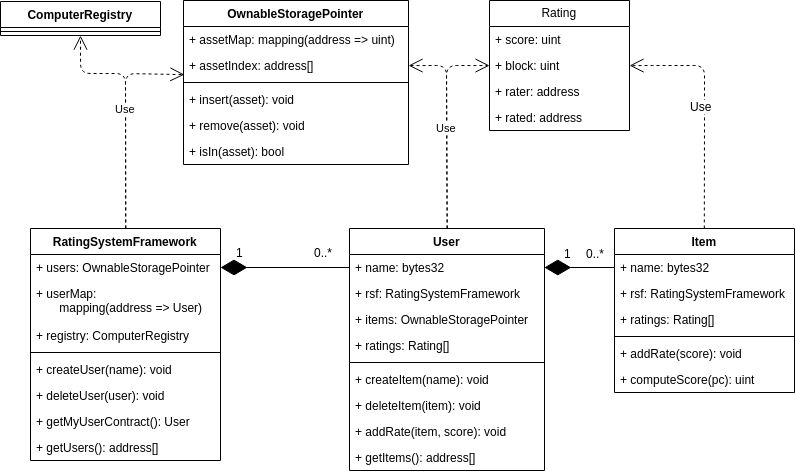

The diagram above was exported from draw.io. Its source (the exported page's mxGraphModel, read from the mxfile embedded in the PNG):
<mxGraphModel dx="632" dy="346" grid="1" gridSize="10" guides="1" tooltips="1" connect="1" arrows="1" fold="1" page="1" pageScale="1" pageWidth="827" pageHeight="1169" math="0" shadow="0">
  <root>
    <mxCell id="0" />
    <mxCell id="1" parent="0" />
    <mxCell id="2" value="User" style="swimlane;fontStyle=1;align=center;verticalAlign=top;childLayout=stackLayout;horizontal=1;startSize=26;horizontalStack=0;resizeParent=1;resizeParentMax=0;resizeLast=0;collapsible=1;marginBottom=0;" vertex="1" parent="1">
      <mxGeometry x="357" y="265" width="195" height="242" as="geometry" />
    </mxCell>
    <mxCell id="3" value="+ name: bytes32&#10;" style="text;strokeColor=none;fillColor=none;align=left;verticalAlign=top;spacingLeft=4;spacingRight=4;overflow=hidden;rotatable=0;points=[[0,0.5],[1,0.5]];portConstraint=eastwest;" vertex="1" parent="2">
      <mxGeometry y="26" width="195" height="26" as="geometry" />
    </mxCell>
    <mxCell id="4" value="+ rsf: RatingSystemFramework&#10;" style="text;strokeColor=none;fillColor=none;align=left;verticalAlign=top;spacingLeft=4;spacingRight=4;overflow=hidden;rotatable=0;points=[[0,0.5],[1,0.5]];portConstraint=eastwest;" vertex="1" parent="2">
      <mxGeometry y="52" width="195" height="26" as="geometry" />
    </mxCell>
    <mxCell id="5" value="+ items: OwnableStoragePointer&#10;" style="text;strokeColor=none;fillColor=none;align=left;verticalAlign=top;spacingLeft=4;spacingRight=4;overflow=hidden;rotatable=0;points=[[0,0.5],[1,0.5]];portConstraint=eastwest;" vertex="1" parent="2">
      <mxGeometry y="78" width="195" height="26" as="geometry" />
    </mxCell>
    <mxCell id="6" value="+ ratings: Rating[]&#10;" style="text;strokeColor=none;fillColor=none;align=left;verticalAlign=top;spacingLeft=4;spacingRight=4;overflow=hidden;rotatable=0;points=[[0,0.5],[1,0.5]];portConstraint=eastwest;" vertex="1" parent="2">
      <mxGeometry y="104" width="195" height="26" as="geometry" />
    </mxCell>
    <mxCell id="7" value="" style="line;strokeWidth=1;fillColor=none;align=left;verticalAlign=middle;spacingTop=-1;spacingLeft=3;spacingRight=3;rotatable=0;labelPosition=right;points=[];portConstraint=eastwest;" vertex="1" parent="2">
      <mxGeometry y="130" width="195" height="8" as="geometry" />
    </mxCell>
    <mxCell id="8" value="+ createItem(name): void" style="text;strokeColor=none;fillColor=none;align=left;verticalAlign=top;spacingLeft=4;spacingRight=4;overflow=hidden;rotatable=0;points=[[0,0.5],[1,0.5]];portConstraint=eastwest;" vertex="1" parent="2">
      <mxGeometry y="138" width="195" height="26" as="geometry" />
    </mxCell>
    <mxCell id="9" value="+ deleteItem(item): void" style="text;strokeColor=none;fillColor=none;align=left;verticalAlign=top;spacingLeft=4;spacingRight=4;overflow=hidden;rotatable=0;points=[[0,0.5],[1,0.5]];portConstraint=eastwest;" vertex="1" parent="2">
      <mxGeometry y="164" width="195" height="26" as="geometry" />
    </mxCell>
    <mxCell id="10" value="+ addRate(item, score): void" style="text;strokeColor=none;fillColor=none;align=left;verticalAlign=top;spacingLeft=4;spacingRight=4;overflow=hidden;rotatable=0;points=[[0,0.5],[1,0.5]];portConstraint=eastwest;" vertex="1" parent="2">
      <mxGeometry y="190" width="195" height="26" as="geometry" />
    </mxCell>
    <mxCell id="11" value="+ getItems(): address[]" style="text;strokeColor=none;fillColor=none;align=left;verticalAlign=top;spacingLeft=4;spacingRight=4;overflow=hidden;rotatable=0;points=[[0,0.5],[1,0.5]];portConstraint=eastwest;" vertex="1" parent="2">
      <mxGeometry y="216" width="195" height="26" as="geometry" />
    </mxCell>
    <mxCell id="12" value="Item" style="swimlane;fontStyle=1;align=center;verticalAlign=top;childLayout=stackLayout;horizontal=1;startSize=26;horizontalStack=0;resizeParent=1;resizeParentMax=0;resizeLast=0;collapsible=1;marginBottom=0;" vertex="1" parent="1">
      <mxGeometry x="622" y="265" width="180" height="164" as="geometry">
        <mxRectangle x="638" y="265" width="60" height="26" as="alternateBounds" />
      </mxGeometry>
    </mxCell>
    <mxCell id="13" value="+ name: bytes32&#10;" style="text;strokeColor=none;fillColor=none;align=left;verticalAlign=top;spacingLeft=4;spacingRight=4;overflow=hidden;rotatable=0;points=[[0,0.5],[1,0.5]];portConstraint=eastwest;" vertex="1" parent="12">
      <mxGeometry y="26" width="180" height="26" as="geometry" />
    </mxCell>
    <mxCell id="14" value="+ rsf: RatingSystemFramework&#10;" style="text;strokeColor=none;fillColor=none;align=left;verticalAlign=top;spacingLeft=4;spacingRight=4;overflow=hidden;rotatable=0;points=[[0,0.5],[1,0.5]];portConstraint=eastwest;" vertex="1" parent="12">
      <mxGeometry y="52" width="180" height="26" as="geometry" />
    </mxCell>
    <mxCell id="15" value="+ ratings: Rating[]&#10;" style="text;strokeColor=none;fillColor=none;align=left;verticalAlign=top;spacingLeft=4;spacingRight=4;overflow=hidden;rotatable=0;points=[[0,0.5],[1,0.5]];portConstraint=eastwest;" vertex="1" parent="12">
      <mxGeometry y="78" width="180" height="26" as="geometry" />
    </mxCell>
    <mxCell id="16" value="" style="line;strokeWidth=1;fillColor=none;align=left;verticalAlign=middle;spacingTop=-1;spacingLeft=3;spacingRight=3;rotatable=0;labelPosition=right;points=[];portConstraint=eastwest;" vertex="1" parent="12">
      <mxGeometry y="104" width="180" height="8" as="geometry" />
    </mxCell>
    <mxCell id="17" value="+ addRate(score): void" style="text;strokeColor=none;fillColor=none;align=left;verticalAlign=top;spacingLeft=4;spacingRight=4;overflow=hidden;rotatable=0;points=[[0,0.5],[1,0.5]];portConstraint=eastwest;" vertex="1" parent="12">
      <mxGeometry y="112" width="180" height="26" as="geometry" />
    </mxCell>
    <mxCell id="18" value="+ computeScore(pc): uint" style="text;strokeColor=none;fillColor=none;align=left;verticalAlign=top;spacingLeft=4;spacingRight=4;overflow=hidden;rotatable=0;points=[[0,0.5],[1,0.5]];portConstraint=eastwest;" vertex="1" parent="12">
      <mxGeometry y="138" width="180" height="26" as="geometry" />
    </mxCell>
    <mxCell id="19" value="RatingSystemFramework" style="swimlane;fontStyle=1;align=center;verticalAlign=top;childLayout=stackLayout;horizontal=1;startSize=26;horizontalStack=0;resizeParent=1;resizeParentMax=0;resizeLast=0;collapsible=1;marginBottom=0;" vertex="1" parent="1">
      <mxGeometry x="38" y="265" width="190" height="232" as="geometry" />
    </mxCell>
    <mxCell id="20" value="+ users: OwnableStoragePointer&#10;&#10;" style="text;strokeColor=none;fillColor=none;align=left;verticalAlign=top;spacingLeft=4;spacingRight=4;overflow=hidden;rotatable=0;points=[[0,0.5],[1,0.5]];portConstraint=eastwest;" vertex="1" parent="19">
      <mxGeometry y="26" width="190" height="26" as="geometry" />
    </mxCell>
    <mxCell id="21" value="+ userMap: &#10;       mapping(address =&gt; User)&#10;&#10;" style="text;strokeColor=none;fillColor=none;align=left;verticalAlign=top;spacingLeft=4;spacingRight=4;overflow=hidden;rotatable=0;points=[[0,0.5],[1,0.5]];portConstraint=eastwest;" vertex="1" parent="19">
      <mxGeometry y="52" width="190" height="42" as="geometry" />
    </mxCell>
    <mxCell id="22" value="+ registry: ComputerRegistry" style="text;strokeColor=none;fillColor=none;align=left;verticalAlign=top;spacingLeft=4;spacingRight=4;overflow=hidden;rotatable=0;points=[[0,0.5],[1,0.5]];portConstraint=eastwest;" vertex="1" parent="19">
      <mxGeometry y="94" width="190" height="26" as="geometry" />
    </mxCell>
    <mxCell id="23" value="" style="line;strokeWidth=1;fillColor=none;align=left;verticalAlign=middle;spacingTop=-1;spacingLeft=3;spacingRight=3;rotatable=0;labelPosition=right;points=[];portConstraint=eastwest;" vertex="1" parent="19">
      <mxGeometry y="120" width="190" height="8" as="geometry" />
    </mxCell>
    <mxCell id="24" value="+ createUser(name): void&#10;&#10;" style="text;strokeColor=none;fillColor=none;align=left;verticalAlign=top;spacingLeft=4;spacingRight=4;overflow=hidden;rotatable=0;points=[[0,0.5],[1,0.5]];portConstraint=eastwest;" vertex="1" parent="19">
      <mxGeometry y="128" width="190" height="26" as="geometry" />
    </mxCell>
    <mxCell id="25" value="+ deleteUser(user): void&#10;&#10;" style="text;strokeColor=none;fillColor=none;align=left;verticalAlign=top;spacingLeft=4;spacingRight=4;overflow=hidden;rotatable=0;points=[[0,0.5],[1,0.5]];portConstraint=eastwest;" vertex="1" parent="19">
      <mxGeometry y="154" width="190" height="26" as="geometry" />
    </mxCell>
    <mxCell id="26" value="+ getMyUserContract(): User&#10;&#10;" style="text;strokeColor=none;fillColor=none;align=left;verticalAlign=top;spacingLeft=4;spacingRight=4;overflow=hidden;rotatable=0;points=[[0,0.5],[1,0.5]];portConstraint=eastwest;" vertex="1" parent="19">
      <mxGeometry y="180" width="190" height="26" as="geometry" />
    </mxCell>
    <mxCell id="27" value="+ getUsers(): address[]&#10;&#10;" style="text;strokeColor=none;fillColor=none;align=left;verticalAlign=top;spacingLeft=4;spacingRight=4;overflow=hidden;rotatable=0;points=[[0,0.5],[1,0.5]];portConstraint=eastwest;" vertex="1" parent="19">
      <mxGeometry y="206" width="190" height="26" as="geometry" />
    </mxCell>
    <mxCell id="28" value="1" style="text;html=1;resizable=0;points=[];autosize=1;align=left;verticalAlign=top;spacingTop=-4;" vertex="1" parent="1">
      <mxGeometry x="242" y="280" width="20" height="20" as="geometry" />
    </mxCell>
    <mxCell id="29" value="0..*" style="text;html=1;resizable=0;points=[];autosize=1;align=left;verticalAlign=top;spacingTop=-4;" vertex="1" parent="1">
      <mxGeometry x="320" y="280" width="30" height="20" as="geometry" />
    </mxCell>
    <mxCell id="30" value="1" style="text;html=1;resizable=0;points=[];autosize=1;align=left;verticalAlign=top;spacingTop=-4;" vertex="1" parent="1">
      <mxGeometry x="570" y="281" width="20" height="20" as="geometry" />
    </mxCell>
    <mxCell id="31" value="0..*" style="text;html=1;resizable=0;points=[];autosize=1;align=left;verticalAlign=top;spacingTop=-4;" vertex="1" parent="1">
      <mxGeometry x="592" y="281" width="30" height="20" as="geometry" />
    </mxCell>
    <mxCell id="32" value="" style="endArrow=diamondThin;endFill=1;endSize=24;html=1;entryX=1;entryY=0.5;entryDx=0;entryDy=0;exitX=0;exitY=0.5;exitDx=0;exitDy=0;" edge="1" source="3" target="20" parent="1">
      <mxGeometry width="160" relative="1" as="geometry">
        <mxPoint x="318" y="365" as="sourcePoint" />
        <mxPoint x="228" y="349" as="targetPoint" />
      </mxGeometry>
    </mxCell>
    <mxCell id="33" value="" style="endArrow=diamondThin;endFill=1;endSize=24;html=1;exitX=0;exitY=0.5;exitDx=0;exitDy=0;entryX=1;entryY=0.5;entryDx=0;entryDy=0;" edge="1" source="13" target="3" parent="1">
      <mxGeometry width="160" relative="1" as="geometry">
        <mxPoint x="638" y="346" as="sourcePoint" />
        <mxPoint x="548" y="355" as="targetPoint" />
      </mxGeometry>
    </mxCell>
    <mxCell id="34" value="OwnableStoragePointer" style="swimlane;fontStyle=1;align=center;verticalAlign=top;childLayout=stackLayout;horizontal=1;startSize=26;horizontalStack=0;resizeParent=1;resizeParentMax=0;resizeLast=0;collapsible=1;marginBottom=0;" vertex="1" parent="1">
      <mxGeometry x="191" y="37" width="225" height="164" as="geometry" />
    </mxCell>
    <mxCell id="35" value="+ assetMap: mapping(address =&gt; uint)" style="text;strokeColor=none;fillColor=none;align=left;verticalAlign=top;spacingLeft=4;spacingRight=4;overflow=hidden;rotatable=0;points=[[0,0.5],[1,0.5]];portConstraint=eastwest;" vertex="1" parent="34">
      <mxGeometry y="26" width="225" height="26" as="geometry" />
    </mxCell>
    <mxCell id="36" value="+ assetIndex: address[]" style="text;strokeColor=none;fillColor=none;align=left;verticalAlign=top;spacingLeft=4;spacingRight=4;overflow=hidden;rotatable=0;points=[[0,0.5],[1,0.5]];portConstraint=eastwest;" vertex="1" parent="34">
      <mxGeometry y="52" width="225" height="26" as="geometry" />
    </mxCell>
    <mxCell id="37" value="" style="line;strokeWidth=1;fillColor=none;align=left;verticalAlign=middle;spacingTop=-1;spacingLeft=3;spacingRight=3;rotatable=0;labelPosition=right;points=[];portConstraint=eastwest;" vertex="1" parent="34">
      <mxGeometry y="78" width="225" height="8" as="geometry" />
    </mxCell>
    <mxCell id="38" value="+ insert(asset): void" style="text;strokeColor=none;fillColor=none;align=left;verticalAlign=top;spacingLeft=4;spacingRight=4;overflow=hidden;rotatable=0;points=[[0,0.5],[1,0.5]];portConstraint=eastwest;" vertex="1" parent="34">
      <mxGeometry y="86" width="225" height="26" as="geometry" />
    </mxCell>
    <mxCell id="39" value="+ remove(asset): void" style="text;strokeColor=none;fillColor=none;align=left;verticalAlign=top;spacingLeft=4;spacingRight=4;overflow=hidden;rotatable=0;points=[[0,0.5],[1,0.5]];portConstraint=eastwest;" vertex="1" parent="34">
      <mxGeometry y="112" width="225" height="26" as="geometry" />
    </mxCell>
    <mxCell id="40" value="+ isIn(asset): bool" style="text;strokeColor=none;fillColor=none;align=left;verticalAlign=top;spacingLeft=4;spacingRight=4;overflow=hidden;rotatable=0;points=[[0,0.5],[1,0.5]];portConstraint=eastwest;" vertex="1" parent="34">
      <mxGeometry y="138" width="225" height="26" as="geometry" />
    </mxCell>
    <mxCell id="41" value="Rating" style="swimlane;fontStyle=0;childLayout=stackLayout;horizontal=1;startSize=26;fillColor=none;horizontalStack=0;resizeParent=1;resizeParentMax=0;resizeLast=0;collapsible=1;marginBottom=0;" vertex="1" parent="1">
      <mxGeometry x="497" y="37" width="140" height="130" as="geometry" />
    </mxCell>
    <mxCell id="42" value="+ score: uint" style="text;strokeColor=none;fillColor=none;align=left;verticalAlign=top;spacingLeft=4;spacingRight=4;overflow=hidden;rotatable=0;points=[[0,0.5],[1,0.5]];portConstraint=eastwest;" vertex="1" parent="41">
      <mxGeometry y="26" width="140" height="26" as="geometry" />
    </mxCell>
    <mxCell id="43" value="+ block: uint" style="text;strokeColor=none;fillColor=none;align=left;verticalAlign=top;spacingLeft=4;spacingRight=4;overflow=hidden;rotatable=0;points=[[0,0.5],[1,0.5]];portConstraint=eastwest;" vertex="1" parent="41">
      <mxGeometry y="52" width="140" height="26" as="geometry" />
    </mxCell>
    <mxCell id="44" value="+ rater: address" style="text;strokeColor=none;fillColor=none;align=left;verticalAlign=top;spacingLeft=4;spacingRight=4;overflow=hidden;rotatable=0;points=[[0,0.5],[1,0.5]];portConstraint=eastwest;" vertex="1" parent="41">
      <mxGeometry y="78" width="140" height="26" as="geometry" />
    </mxCell>
    <mxCell id="45" value="+ rated: address" style="text;strokeColor=none;fillColor=none;align=left;verticalAlign=top;spacingLeft=4;spacingRight=4;overflow=hidden;rotatable=0;points=[[0,0.5],[1,0.5]];portConstraint=eastwest;" vertex="1" parent="41">
      <mxGeometry y="104" width="140" height="26" as="geometry" />
    </mxCell>
    <mxCell id="46" value="" style="endArrow=open;endSize=12;dashed=1;html=1;exitX=0.5;exitY=0;exitDx=0;exitDy=0;entryX=1;entryY=0.5;entryDx=0;entryDy=0;" edge="1" source="12" target="43" parent="1">
      <mxGeometry x="0.0086" width="160" relative="1" as="geometry">
        <mxPoint x="583" y="220" as="sourcePoint" />
        <mxPoint x="743" y="220" as="targetPoint" />
        <Array as="points">
          <mxPoint x="712" y="160" />
          <mxPoint x="712" y="102" />
          <mxPoint x="670" y="102" />
        </Array>
        <mxPoint as="offset" />
      </mxGeometry>
    </mxCell>
    <mxCell id="47" value="" style="endArrow=open;endSize=12;dashed=1;html=1;exitX=0.5;exitY=0;exitDx=0;exitDy=0;entryX=0;entryY=0.5;entryDx=0;entryDy=0;" edge="1" source="2" target="43" parent="1">
      <mxGeometry width="160" relative="1" as="geometry">
        <mxPoint x="483" y="220" as="sourcePoint" />
        <mxPoint x="643" y="220" as="targetPoint" />
        <Array as="points">
          <mxPoint x="454" y="102" />
        </Array>
      </mxGeometry>
    </mxCell>
    <mxCell id="48" value="" style="endArrow=open;endSize=12;dashed=1;html=1;exitX=0.5;exitY=0;exitDx=0;exitDy=0;entryX=0.003;entryY=0.859;entryDx=0;entryDy=0;entryPerimeter=0;" edge="1" source="19" target="36" parent="1">
      <mxGeometry width="160" relative="1" as="geometry">
        <mxPoint x="83" y="210" as="sourcePoint" />
        <mxPoint x="243" y="210" as="targetPoint" />
        <Array as="points">
          <mxPoint x="133" y="110" />
        </Array>
      </mxGeometry>
    </mxCell>
    <mxCell id="49" value="ComputerRegistry&#10;" style="swimlane;fontStyle=1;align=center;verticalAlign=top;childLayout=stackLayout;horizontal=1;startSize=26;horizontalStack=0;resizeParent=1;resizeParentMax=0;resizeLast=0;collapsible=1;marginBottom=0;" vertex="1" parent="1">
      <mxGeometry x="8" y="38" width="160" height="34" as="geometry" />
    </mxCell>
    <mxCell id="50" value="" style="line;strokeWidth=1;fillColor=none;align=left;verticalAlign=middle;spacingTop=-1;spacingLeft=3;spacingRight=3;rotatable=0;labelPosition=right;points=[];portConstraint=eastwest;" vertex="1" parent="49">
      <mxGeometry y="26" width="160" height="8" as="geometry" />
    </mxCell>
    <mxCell id="51" value="Use" style="endArrow=open;endSize=12;dashed=1;html=1;exitX=0.5;exitY=0;exitDx=0;exitDy=0;entryX=0.5;entryY=1;entryDx=0;entryDy=0;" edge="1" source="19" target="49" parent="1">
      <mxGeometry width="160" relative="1" as="geometry">
        <mxPoint x="80" y="230" as="sourcePoint" />
        <mxPoint x="240" y="230" as="targetPoint" />
        <Array as="points">
          <mxPoint x="133" y="110" />
          <mxPoint x="88" y="110" />
        </Array>
      </mxGeometry>
    </mxCell>
    <mxCell id="52" value="Use" style="endArrow=open;endSize=12;dashed=1;html=1;exitX=0.5;exitY=0;exitDx=0;exitDy=0;entryX=1;entryY=0.5;entryDx=0;entryDy=0;" edge="1" source="2" target="36" parent="1">
      <mxGeometry width="160" relative="1" as="geometry">
        <mxPoint x="470" y="220" as="sourcePoint" />
        <mxPoint x="630" y="220" as="targetPoint" />
        <Array as="points">
          <mxPoint x="454" y="102" />
        </Array>
      </mxGeometry>
    </mxCell>
    <mxCell id="53" value="Use&lt;br&gt;" style="text;html=1;resizable=0;points=[];autosize=1;align=left;verticalAlign=top;spacingTop=-4;labelBackgroundColor=#ffffff;" vertex="1" parent="1">
      <mxGeometry x="696" y="134" width="40" height="20" as="geometry" />
    </mxCell>
  </root>
</mxGraphModel>